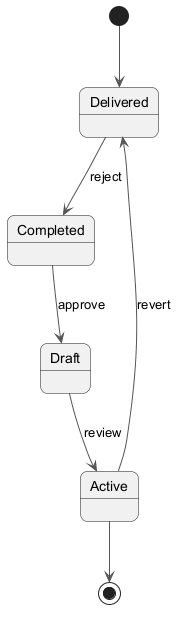

The diagram above was rendered by PlantUML. Its source (embedded in the PNG):
@startuml
skinparam backgroundColor #FFFFFF
skinparam roundCorner 15
skinparam ArrowColor #555555
[*] --> Delivered
Delivered --> Completed : reject
Completed --> Draft : approve
Draft --> Active : review
Active --> Delivered : revert
Active --> [*]
@enduml